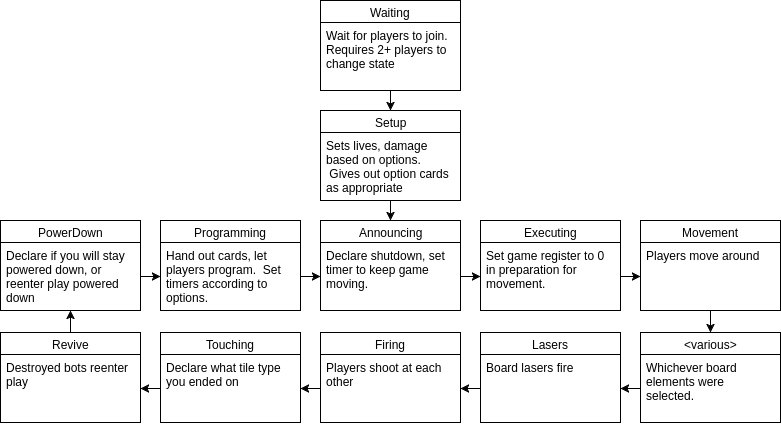

The diagram above was exported from draw.io. Its source (the exported page's mxGraphModel, read from the mxfile embedded in the PNG):
<mxGraphModel dx="872" dy="400" grid="1" gridSize="10" guides="1" tooltips="1" connect="1" arrows="1" fold="1" page="1" pageScale="1" pageWidth="850" pageHeight="1100" background="#ffffff" math="0" shadow="0">
  <root>
    <mxCell id="0" />
    <mxCell id="1" parent="0" />
    <mxCell id="84" style="edgeStyle=orthogonalEdgeStyle;rounded=0;html=1;exitX=0.5;exitY=1;entryX=0.5;entryY=0;jettySize=auto;orthogonalLoop=1;" edge="1" parent="1" source="8" target="13">
      <mxGeometry relative="1" as="geometry" />
    </mxCell>
    <mxCell id="8" value="Waiting" style="swimlane;html=1;fontStyle=0;childLayout=stackLayout;horizontal=1;startSize=22;fillColor=none;horizontalStack=0;resizeParent=1;resizeLast=0;collapsible=1;marginBottom=0;swimlaneFillColor=#ffffff;align=center;" vertex="1" parent="1">
      <mxGeometry x="360" y="10" width="140" height="90" as="geometry" />
    </mxCell>
    <mxCell id="11" value="Wait for players to join.&lt;div&gt;Requires 2+ players to change state&lt;/div&gt;" style="text;html=1;strokeColor=none;fillColor=none;spacingLeft=4;spacingRight=4;whiteSpace=wrap;overflow=hidden;rotatable=0;points=[[0,0.5],[1,0.5]];portConstraint=eastwest;" vertex="1" parent="8">
      <mxGeometry y="22" width="140" height="68" as="geometry" />
    </mxCell>
    <mxCell id="78" style="edgeStyle=orthogonalEdgeStyle;rounded=0;html=1;exitX=0.5;exitY=1;entryX=0.5;entryY=0;jettySize=auto;orthogonalLoop=1;" edge="1" parent="1" source="13" target="29">
      <mxGeometry relative="1" as="geometry" />
    </mxCell>
    <mxCell id="13" value="Setup" style="swimlane;html=1;fontStyle=0;childLayout=stackLayout;horizontal=1;startSize=22;fillColor=none;horizontalStack=0;resizeParent=1;resizeLast=0;collapsible=1;marginBottom=0;swimlaneFillColor=#ffffff;align=center;" vertex="1" parent="1">
      <mxGeometry x="360" y="120" width="140" height="90" as="geometry" />
    </mxCell>
    <mxCell id="14" value="Sets lives, damage based on options. &amp;nbsp;Gives out option cards as appropriate" style="text;html=1;strokeColor=none;fillColor=none;spacingLeft=4;spacingRight=4;whiteSpace=wrap;overflow=hidden;rotatable=0;points=[[0,0.5],[1,0.5]];portConstraint=eastwest;" vertex="1" parent="13">
      <mxGeometry y="22" width="140" height="68" as="geometry" />
    </mxCell>
    <mxCell id="24" value="Programming" style="swimlane;html=1;fontStyle=0;childLayout=stackLayout;horizontal=1;startSize=22;fillColor=none;horizontalStack=0;resizeParent=1;resizeLast=0;collapsible=1;marginBottom=0;swimlaneFillColor=#ffffff;align=center;" vertex="1" parent="1">
      <mxGeometry x="200" y="230" width="140" height="90" as="geometry" />
    </mxCell>
    <mxCell id="25" value="Hand out cards, let players program. &amp;nbsp;Set timers according to options." style="text;html=1;strokeColor=none;fillColor=none;spacingLeft=4;spacingRight=4;whiteSpace=wrap;overflow=hidden;rotatable=0;points=[[0,0.5],[1,0.5]];portConstraint=eastwest;" vertex="1" parent="24">
      <mxGeometry y="22" width="140" height="68" as="geometry" />
    </mxCell>
    <mxCell id="29" value="Announcing" style="swimlane;html=1;fontStyle=0;childLayout=stackLayout;horizontal=1;startSize=22;fillColor=none;horizontalStack=0;resizeParent=1;resizeLast=0;collapsible=1;marginBottom=0;swimlaneFillColor=#ffffff;align=center;" vertex="1" parent="1">
      <mxGeometry x="360" y="230" width="140" height="90" as="geometry" />
    </mxCell>
    <mxCell id="32" value="Declare shutdown, set timer to keep game moving." style="text;html=1;strokeColor=none;fillColor=none;spacingLeft=4;spacingRight=4;whiteSpace=wrap;overflow=hidden;rotatable=0;points=[[0,0.5],[1,0.5]];portConstraint=eastwest;" vertex="1" parent="29">
      <mxGeometry y="22" width="140" height="68" as="geometry" />
    </mxCell>
    <mxCell id="33" style="edgeStyle=orthogonalEdgeStyle;rounded=0;html=1;exitX=1;exitY=0.5;entryX=0;entryY=0.5;jettySize=auto;orthogonalLoop=1;" edge="1" parent="1" source="25" target="32">
      <mxGeometry relative="1" as="geometry" />
    </mxCell>
    <mxCell id="34" value="Executing" style="swimlane;html=1;fontStyle=0;childLayout=stackLayout;horizontal=1;startSize=22;fillColor=none;horizontalStack=0;resizeParent=1;resizeLast=0;collapsible=1;marginBottom=0;swimlaneFillColor=#ffffff;align=center;" vertex="1" parent="1">
      <mxGeometry x="520" y="230" width="140" height="90" as="geometry" />
    </mxCell>
    <mxCell id="36" value="Set game register to 0 in preparation for movement." style="text;html=1;strokeColor=none;fillColor=none;spacingLeft=4;spacingRight=4;whiteSpace=wrap;overflow=hidden;rotatable=0;points=[[0,0.5],[1,0.5]];portConstraint=eastwest;" vertex="1" parent="34">
      <mxGeometry y="22" width="140" height="68" as="geometry" />
    </mxCell>
    <mxCell id="38" style="edgeStyle=orthogonalEdgeStyle;rounded=0;html=1;exitX=1;exitY=0.5;entryX=0;entryY=0.5;jettySize=auto;orthogonalLoop=1;" edge="1" parent="1" source="32" target="36">
      <mxGeometry relative="1" as="geometry" />
    </mxCell>
    <mxCell id="74" style="edgeStyle=orthogonalEdgeStyle;rounded=0;html=1;exitX=0.5;exitY=1;entryX=0.5;entryY=0;jettySize=auto;orthogonalLoop=1;" edge="1" parent="1" source="39" target="48">
      <mxGeometry relative="1" as="geometry" />
    </mxCell>
    <mxCell id="39" value="Movement" style="swimlane;html=1;fontStyle=0;childLayout=stackLayout;horizontal=1;startSize=22;fillColor=none;horizontalStack=0;resizeParent=1;resizeLast=0;collapsible=1;marginBottom=0;swimlaneFillColor=#ffffff;align=center;" vertex="1" parent="1">
      <mxGeometry x="680" y="230" width="140" height="90" as="geometry" />
    </mxCell>
    <mxCell id="42" value="Players move around" style="text;html=1;strokeColor=none;fillColor=none;spacingLeft=4;spacingRight=4;whiteSpace=wrap;overflow=hidden;rotatable=0;points=[[0,0.5],[1,0.5]];portConstraint=eastwest;" vertex="1" parent="39">
      <mxGeometry y="22" width="140" height="68" as="geometry" />
    </mxCell>
    <mxCell id="48" value="&amp;lt;various&amp;gt;" style="swimlane;html=1;fontStyle=0;childLayout=stackLayout;horizontal=1;startSize=22;fillColor=none;horizontalStack=0;resizeParent=1;resizeLast=0;collapsible=1;marginBottom=0;swimlaneFillColor=#ffffff;align=center;" vertex="1" parent="1">
      <mxGeometry x="680" y="342" width="140" height="90" as="geometry" />
    </mxCell>
    <mxCell id="51" value="Whichever board elements were selected." style="text;html=1;strokeColor=none;fillColor=none;spacingLeft=4;spacingRight=4;whiteSpace=wrap;overflow=hidden;rotatable=0;points=[[0,0.5],[1,0.5]];portConstraint=eastwest;" vertex="1" parent="48">
      <mxGeometry y="22" width="140" height="68" as="geometry" />
    </mxCell>
    <mxCell id="54" value="PowerDown" style="swimlane;html=1;fontStyle=0;childLayout=stackLayout;horizontal=1;startSize=22;fillColor=none;horizontalStack=0;resizeParent=1;resizeLast=0;collapsible=1;marginBottom=0;swimlaneFillColor=#ffffff;align=center;" vertex="1" parent="1">
      <mxGeometry x="40" y="230" width="140" height="90" as="geometry" />
    </mxCell>
    <mxCell id="57" value="Declare if you will stay powered down, or reenter play powered down" style="text;html=1;strokeColor=none;fillColor=none;spacingLeft=4;spacingRight=4;whiteSpace=wrap;overflow=hidden;rotatable=0;points=[[0,0.5],[1,0.5]];portConstraint=eastwest;" vertex="1" parent="54">
      <mxGeometry y="22" width="140" height="68" as="geometry" />
    </mxCell>
    <mxCell id="82" style="edgeStyle=orthogonalEdgeStyle;rounded=0;html=1;exitX=0.5;exitY=0;entryX=0.5;entryY=1;jettySize=auto;orthogonalLoop=1;" edge="1" parent="1" source="58" target="54">
      <mxGeometry relative="1" as="geometry" />
    </mxCell>
    <mxCell id="58" value="Revive" style="swimlane;html=1;fontStyle=0;childLayout=stackLayout;horizontal=1;startSize=22;fillColor=none;horizontalStack=0;resizeParent=1;resizeLast=0;collapsible=1;marginBottom=0;swimlaneFillColor=#ffffff;align=center;" vertex="1" parent="1">
      <mxGeometry x="40" y="342" width="140" height="90" as="geometry" />
    </mxCell>
    <mxCell id="59" value="Destroyed bots reenter play" style="text;html=1;strokeColor=none;fillColor=none;spacingLeft=4;spacingRight=4;whiteSpace=wrap;overflow=hidden;rotatable=0;points=[[0,0.5],[1,0.5]];portConstraint=eastwest;" vertex="1" parent="58">
      <mxGeometry y="22" width="140" height="68" as="geometry" />
    </mxCell>
    <mxCell id="62" value="Touching" style="swimlane;html=1;fontStyle=0;childLayout=stackLayout;horizontal=1;startSize=22;fillColor=none;horizontalStack=0;resizeParent=1;resizeLast=0;collapsible=1;marginBottom=0;swimlaneFillColor=#ffffff;align=center;" vertex="1" parent="1">
      <mxGeometry x="200" y="342" width="140" height="90" as="geometry" />
    </mxCell>
    <mxCell id="65" value="Declare what tile type you ended on" style="text;html=1;strokeColor=none;fillColor=none;spacingLeft=4;spacingRight=4;whiteSpace=wrap;overflow=hidden;rotatable=0;points=[[0,0.5],[1,0.5]];portConstraint=eastwest;" vertex="1" parent="62">
      <mxGeometry y="22" width="140" height="68" as="geometry" />
    </mxCell>
    <mxCell id="66" value="Firing" style="swimlane;html=1;fontStyle=0;childLayout=stackLayout;horizontal=1;startSize=22;fillColor=none;horizontalStack=0;resizeParent=1;resizeLast=0;collapsible=1;marginBottom=0;swimlaneFillColor=#ffffff;align=center;" vertex="1" parent="1">
      <mxGeometry x="360" y="342" width="140" height="90" as="geometry" />
    </mxCell>
    <mxCell id="69" value="Players shoot at each other" style="text;html=1;strokeColor=none;fillColor=none;spacingLeft=4;spacingRight=4;whiteSpace=wrap;overflow=hidden;rotatable=0;points=[[0,0.5],[1,0.5]];portConstraint=eastwest;" vertex="1" parent="66">
      <mxGeometry y="22" width="140" height="68" as="geometry" />
    </mxCell>
    <mxCell id="70" value="Lasers" style="swimlane;html=1;fontStyle=0;childLayout=stackLayout;horizontal=1;startSize=22;fillColor=none;horizontalStack=0;resizeParent=1;resizeLast=0;collapsible=1;marginBottom=0;swimlaneFillColor=#ffffff;align=center;" vertex="1" parent="1">
      <mxGeometry x="520" y="342" width="140" height="90" as="geometry" />
    </mxCell>
    <mxCell id="73" value="Board lasers fire" style="text;html=1;strokeColor=none;fillColor=none;spacingLeft=4;spacingRight=4;whiteSpace=wrap;overflow=hidden;rotatable=0;points=[[0,0.5],[1,0.5]];portConstraint=eastwest;" vertex="1" parent="70">
      <mxGeometry y="22" width="140" height="68" as="geometry" />
    </mxCell>
    <mxCell id="76" style="edgeStyle=orthogonalEdgeStyle;rounded=0;html=1;exitX=0;exitY=0.5;jettySize=auto;orthogonalLoop=1;" edge="1" parent="1" source="51">
      <mxGeometry relative="1" as="geometry">
        <mxPoint x="660" y="398" as="targetPoint" />
      </mxGeometry>
    </mxCell>
    <mxCell id="77" style="edgeStyle=orthogonalEdgeStyle;rounded=0;html=1;exitX=0;exitY=0.5;entryX=1;entryY=0.5;jettySize=auto;orthogonalLoop=1;" edge="1" parent="1" source="73" target="69">
      <mxGeometry relative="1" as="geometry" />
    </mxCell>
    <mxCell id="79" style="edgeStyle=orthogonalEdgeStyle;rounded=0;html=1;exitX=1;exitY=0.5;entryX=0;entryY=0.5;jettySize=auto;orthogonalLoop=1;" edge="1" parent="1" source="36" target="42">
      <mxGeometry relative="1" as="geometry" />
    </mxCell>
    <mxCell id="80" style="edgeStyle=orthogonalEdgeStyle;rounded=0;html=1;exitX=0;exitY=0.5;entryX=1;entryY=0.5;jettySize=auto;orthogonalLoop=1;" edge="1" parent="1" source="69" target="65">
      <mxGeometry relative="1" as="geometry" />
    </mxCell>
    <mxCell id="81" style="edgeStyle=orthogonalEdgeStyle;rounded=0;html=1;exitX=0;exitY=0.5;entryX=1;entryY=0.5;jettySize=auto;orthogonalLoop=1;" edge="1" parent="1" source="65" target="59">
      <mxGeometry relative="1" as="geometry" />
    </mxCell>
    <mxCell id="83" style="edgeStyle=orthogonalEdgeStyle;rounded=0;html=1;exitX=1;exitY=0.5;entryX=0;entryY=0.5;jettySize=auto;orthogonalLoop=1;" edge="1" parent="1" source="57" target="25">
      <mxGeometry relative="1" as="geometry" />
    </mxCell>
  </root>
</mxGraphModel>